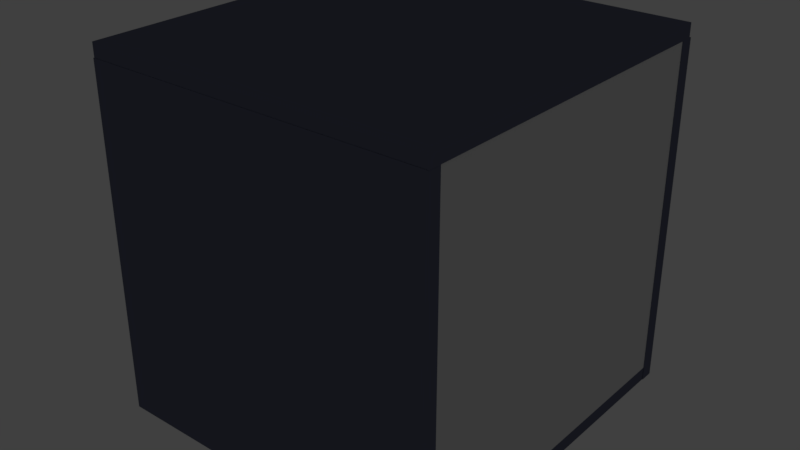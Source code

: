# Source: TransporterRoom.blend  (saved by Blender 2.79.0; exported with 4.5.12 LTS)
import bpy
from mathutils import Matrix  # noqa: F401  (used for matrix-valued properties, if any)

bpy.ops.wm.read_factory_settings(use_empty=True)
scene = bpy.context.scene
scene.name = 'Scene'

# ---- collections
col_collection_1 = bpy.data.collections.new('Collection 1'); scene.collection.children.link(col_collection_1)

# ---- materials (node trees are filled in below, after node groups)
mat_transporterpad = bpy.data.materials.new('TransporterPad')
mat_transporterpad.alpha_threshold = 0.0
mat_transporterpad.use_transparent_shadow = False
mat_transporterpad.roughness = 0.5
mat_floor = bpy.data.materials.new('Floor')
mat_floor.alpha_threshold = 0.0
mat_floor.use_transparent_shadow = False
mat_floor.diffuse_color = (0.1382, 0.1485, 0.2215, 1.0)
mat_floor.roughness = 0.5
mat_front = bpy.data.materials.new('Front')
mat_front.alpha_threshold = 0.0
mat_front.use_transparent_shadow = False
mat_front.roughness = 0.5

# ---- node groups
ng_auto_smooth = bpy.data.node_groups.new('Auto Smooth', 'GeometryNodeTree')
_s = ng_auto_smooth.interface.new_socket(name='Geometry', in_out='OUTPUT', socket_type='NodeSocketGeometry')
_s = ng_auto_smooth.interface.new_socket(name='Geometry', in_out='INPUT', socket_type='NodeSocketGeometry')
_s = ng_auto_smooth.interface.new_socket(name='Angle', in_out='INPUT', socket_type='NodeSocketFloat')
_s.subtype = 'ANGLE'
_s.min_value = 0.0
_s.max_value = 3.142
ng_auto_smooth.is_modifier = True
_N = ng_auto_smooth.nodes; _L = ng_auto_smooth.links
n0 = _N.new('NodeGroupOutput'); n0.name = 'Group Output'; n0.location = (480, -100)
n1 = _N.new('NodeGroupInput'); n1.name = 'Group Input'; n1.location = (-420, -300)
n2 = _N.new('NodeGroupInput'); n2.name = 'Group Input.001'; n2.location = (-60, -100)
n3 = _N.new('GeometryNodeSetShadeSmooth'); n3.name = 'Set Shade Smooth'; n3.location = (120, -100)
n3.domain = 'EDGE'
n4 = _N.new('GeometryNodeSetShadeSmooth'); n4.name = 'Set Shade Smooth.001'; n4.location = (300, -100)
n5 = _N.new('GeometryNodeInputMeshEdgeAngle'); n5.name = 'Edge Angle'; n5.location = (-420, -220)
n6 = _N.new('GeometryNodeInputEdgeSmooth'); n6.name = 'Is Edge Smooth'; n6.location = (-60, -160)
n7 = _N.new('GeometryNodeInputShadeSmooth'); n7.name = 'Is Face Smooth'; n7.location = (-240, -340)
n8 = _N.new('FunctionNodeBooleanMath'); n8.name = 'Boolean Math'; n8.location = (-60, -220)
n9 = _N.new('FunctionNodeCompare'); n9.name = 'Compare'; n9.location = (-240, -180)
n9.operation = 'LESS_EQUAL'
_L.new(n5.outputs[0], n9.inputs[0])
_L.new(n4.outputs[0], n0.inputs[0])
_L.new(n1.outputs[1], n9.inputs[1])
_L.new(n9.outputs[0], n8.inputs[0])
_L.new(n7.outputs[0], n8.inputs[1])
_L.new(n2.outputs[0], n3.inputs[0])
_L.new(n6.outputs[0], n3.inputs[1])
_L.new(n3.outputs[0], n4.inputs[0])
_L.new(n8.outputs[0], n3.inputs[2])
n0.is_active_output = True

# ---- material node trees

# ---- world
world_world = bpy.data.worlds.new('World'); scene.world = world_world
world_world.color = (0.05088, 0.05088, 0.05088)
world_world.use_sun_shadow = False
world_world.sun_shadow_jitter_overblur = 0.0
world_world.cycles.sampling_method = 'MANUAL'

# ---- lights
light_point = bpy.data.lights.new('Point', 'POINT')
light_point.transmission_factor = 0.0
light_point.energy = 100.0
light_point.shadow_buffer_clip_start = 0.5
light_point.shadow_soft_size = 0.1
light_point.shadow_maximum_resolution = 0.006
light_point.use_absolute_resolution = True

# ---- meshes
me_cylinder_001 = bpy.data.meshes.new('Cylinder.001')
me_cylinder_001.from_pydata([(0.0, 1.0, -1.0), (0.0, 1.0, 1.0), (0.1951, 0.9808, -1.0), (0.1951, 0.9808, 1.0), (0.3827, 0.9239, -1.0), (0.3827, 0.9239, 1.0), (0.5556, 0.8315, -1.0), (0.5556, 0.8315, 1.0), (0.7071, 0.7071, -1.0), (0.7071, 0.7071, 1.0), (0.8315, 0.5556, -1.0), (0.8315, 0.5556, 1.0), (0.9239, 0.3827, -1.0), (0.9239, 0.3827, 1.0), (0.9808, 0.1951, -1.0), (0.9808, 0.1951, 1.0), (1.0, 7.55e-08, -1.0), (1.0, 7.55e-08, 1.0), (0.9808, -0.1951, -1.0), (0.9808, -0.1951, 1.0), (0.9239, -0.3827, -1.0), (0.9239, -0.3827, 1.0), (0.8315, -0.5556, -1.0), (0.8315, -0.5556, 1.0), (0.7071, -0.7071, -1.0), (0.7071, -0.7071, 1.0), (0.5556, -0.8315, -1.0), (0.5556, -0.8315, 1.0), (0.3827, -0.9239, -1.0), (0.3827, -0.9239, 1.0), (0.1951, -0.9808, -1.0), (0.1951, -0.9808, 1.0), (-3.258e-07, -1.0, -1.0), (-3.258e-07, -1.0, 1.0), (-0.1951, -0.9808, -1.0), (-0.1951, -0.9808, 1.0), (-0.3827, -0.9239, -1.0), (-0.3827, -0.9239, 1.0), (-0.5556, -0.8315, -1.0), (-0.5556, -0.8315, 1.0), (-0.7071, -0.7071, -1.0), (-0.7071, -0.7071, 1.0), (-0.8315, -0.5556, -1.0), (-0.8315, -0.5556, 1.0), (-0.9239, -0.3827, -1.0), (-0.9239, -0.3827, 1.0), (-0.9808, -0.1951, -1.0), (-0.9808, -0.1951, 1.0), (-1.0, 9.656e-07, -1.0), (-1.0, 9.656e-07, 1.0), (-0.9808, 0.1951, -1.0), (-0.9808, 0.1951, 1.0), (-0.9239, 0.3827, -1.0), (-0.9239, 0.3827, 1.0), (-0.8315, 0.5556, -1.0), (-0.8315, 0.5556, 1.0), (-0.7071, 0.7071, -1.0), (-0.7071, 0.7071, 1.0), (-0.5556, 0.8315, -1.0), (-0.5556, 0.8315, 1.0), (-0.3827, 0.9239, -1.0), (-0.3827, 0.9239, 1.0), (-0.1951, 0.9808, -1.0), (-0.1951, 0.9808, 1.0)], [], [(0, 1, 3, 2), (2, 3, 5, 4), (4, 5, 7, 6), (6, 7, 9, 8), (8, 9, 11, 10), (10, 11, 13, 12), (12, 13, 15, 14), (14, 15, 17, 16), (16, 17, 19, 18), (18, 19, 21, 20), (20, 21, 23, 22), (22, 23, 25, 24), (24, 25, 27, 26), (26, 27, 29, 28), (28, 29, 31, 30), (30, 31, 33, 32), (32, 33, 35, 34), (34, 35, 37, 36), (36, 37, 39, 38), (38, 39, 41, 40), (40, 41, 43, 42), (42, 43, 45, 44), (44, 45, 47, 46), (46, 47, 49, 48), (48, 49, 51, 50), (50, 51, 53, 52), (52, 53, 55, 54), (54, 55, 57, 56), (56, 57, 59, 58), (58, 59, 61, 60), (3, 1, 63, 61, 59, 57, 55, 53, 51, 49, 47, 45, 43, 41, 39, 37, 35, 33, 31, 29, 27, 25, 23, 21, 19, 17, 15, 13, 11, 9, 7, 5), (60, 61, 63, 62), (62, 63, 1, 0), (0, 2, 4, 6, 8, 10, 12, 14, 16, 18, 20, 22, 24, 26, 28, 30, 32, 34, 36, 38, 40, 42, 44, 46, 48, 50, 52, 54, 56, 58, 60, 62)])
me_cylinder_001.use_remesh_preserve_volume = False
me_cylinder_001.use_remesh_preserve_attributes = False
me_cylinder_001.use_mirror_vertex_groups = False
me_cylinder_001.update()
me_cube_006 = bpy.data.meshes.new('Cube.006')
me_cube_006.from_pydata([(3.184, -4.533, -0.8608), (3.124, -4.529, 1.138), (3.462, -2.552, -0.8562), (3.402, -2.549, 1.143), (3.184, -4.533, -0.8608), (3.124, -4.529, 1.664), (0.6785, -3.681, -0.9392), (0.6156, -3.676, 1.585), (3.462, -2.552, -0.8562), (3.402, -2.549, 1.143), (1.713, -1.969, -0.9108), (1.65, -1.964, 1.088), (0.6785, -3.681, -0.9392), (0.6156, -3.676, 1.585), (-1.295, -1.415, -1.016), (-1.367, -1.398, 1.508), (1.713, -1.969, -0.9108), (1.65, -1.964, 1.088), (0.5618, -0.6741, -0.9554), (0.4894, -0.6567, 1.043), (-1.295, -1.415, -1.016), (-1.367, -1.398, 1.508), (-1.216, 1.808, -1.071), (-1.286, 1.867, 1.452), (0.5618, -0.6741, -0.9554), (0.4894, -0.6567, 1.043), (0.5971, 0.969, -0.9836), (0.5277, 1.028, 1.014), (-1.216, 1.808, -1.071), (-1.286, 1.867, 1.452), (0.9688, 3.946, -1.1), (0.9394, 4.044, 1.422), (0.5971, 0.969, -0.9836), (0.5277, 1.028, 1.014), (1.819, 2.138, -0.9996), (1.789, 2.236, 0.9978), (0.9688, 3.946, -1.1), (0.9394, 4.044, 1.422), (3.612, 4.502, -1.119), (3.625, 4.608, 1.403), (1.819, 2.138, -0.9996), (1.789, 2.236, 0.9978), (3.619, 2.504, -1.012), (3.632, 2.611, 0.985), (3.612, 4.502, -1.119), (3.625, 4.608, 0.8782), (3.619, 2.504, -1.012), (3.632, 2.611, 0.985)], [], [(0, 1, 3, 2), (4, 5, 7, 6), (6, 7, 11, 10), (10, 11, 9, 8), (8, 9, 5, 4), (6, 10, 8, 4), (11, 7, 5, 9), (12, 13, 15, 14), (14, 15, 19, 18), (18, 19, 17, 16), (16, 17, 13, 12), (14, 18, 16, 12), (19, 15, 13, 17), (20, 21, 23, 22), (22, 23, 27, 26), (26, 27, 25, 24), (24, 25, 21, 20), (22, 26, 24, 20), (27, 23, 21, 25), (28, 29, 31, 30), (30, 31, 35, 34), (34, 35, 33, 32), (32, 33, 29, 28), (30, 34, 32, 28), (35, 31, 29, 33), (36, 37, 39, 38), (38, 39, 43, 42), (42, 43, 41, 40), (40, 41, 37, 36), (38, 42, 40, 36), (43, 39, 37, 41), (46, 47, 45, 44)])
me_cube_006.polygons.foreach_set('use_smooth', [True] * 32)
_k = set([(4, 5), (4, 6), (4, 8), (5, 7), (5, 9), (6, 7), (6, 10), (7, 11), (8, 9), (8, 10), (9, 11), (10, 11), (12, 13), (12, 14), (12, 16), (13, 15), (13, 17), (14, 15), (14, 18), (15, 19), (16, 17), (16, 18), (17, 19), (18, 19), (20, 21), (20, 22), (20, 24), (21, 23), (21, 25), (22, 23), (22, 26), (23, 27), (24, 25), (24, 26), (25, 27), (26, 27), (28, 29), (28, 30), (28, 32), (29, 31), (29, 33), (30, 31), (30, 34), (31, 35), (32, 33), (32, 34), (33, 35), (34, 35), (36, 37), (36, 38), (36, 40), (37, 39), (37, 41), (38, 39), (38, 42), (39, 43), (40, 41), (40, 42), (41, 43), (42, 43)])
me_cube_006.attributes.new('sharp_edge', 'BOOLEAN', 'EDGE').data.foreach_set('value', [ (min(e.vertices), max(e.vertices)) in _k for e in me_cube_006.edges])
_uv = me_cube_006.uv_layers.new(name='UVMap')
_uv.uv.foreach_set('vector', [0.3344, 0.8388, 0.3344, 0.9823, 0.1869, 0.9825, 0.1869, 0.839, 0.7241, 0.0, 0.7241, 0.1811, 0.5606, 0.1822, 0.5608, 0.001075, 0.9442, 0.4416, 0.9442, 0.6227, 0.8136, 0.5861, 0.8137, 0.4427, 0.3723, 0.9939, 0.3721, 0.8504, 0.4861, 0.8514, 0.4861, 0.9948, 0.3722, 0.8502, 0.3721, 0.7068, 0.5196, 0.6693, 0.5196, 0.8504, 0.8695, 0.1899, 0.7249, 0.1592, 0.7241, 0.02684, 0.8695, 0.0, 0.1877, 0.6845, 0.3343, 0.651, 0.3343, 0.8388, 0.1869, 0.8155, 0.6538, 0.6227, 0.6529, 0.4416, 0.8136, 0.444, 0.8136, 0.6252, 0.9449, 0.6252, 0.9449, 0.8063, 0.7988, 0.7697, 0.7978, 0.6262, 0.3738, 0.435, 0.2258, 0.4354, 0.2242, 0.3459, 0.3723, 0.3464, 0.3723, 0.3464, 0.2242, 0.3459, 0.1869, 0.2194, 0.3738, 0.22, 0.5131, 0.6693, 0.3734, 0.6218, 0.3721, 0.4974, 0.5131, 0.4537, 0.1881, 0.4835, 0.331, 0.4354, 0.331, 0.651, 0.1869, 0.6083, 0.1869, 0.2322, 0.0, 0.2342, 2.559e-07, 0.0, 0.1869, 0.0009415, 0.7664, 0.8189, 0.7664, 1.0, 0.6537, 0.9642, 0.6529, 0.8207, 0.6454, 0.842, 0.647, 0.9854, 0.5223, 0.9854, 0.5238, 0.842, 0.8001, 0.3993, 0.8011, 0.2558, 0.947, 0.2194, 0.947, 0.4005, 0.1362, 0.6621, 0.0003486, 0.605, 0.0, 0.4871, 0.1362, 0.4308, 0.3741, 0.2757, 0.5131, 0.2194, 0.5131, 0.4537, 0.3738, 0.3966, 0.5606, 0.1915, 0.3738, 0.1948, 0.3738, 0.0, 0.5606, 0.0002022, 0.6529, 0.6609, 0.6529, 0.842, 0.5238, 0.8057, 0.5223, 0.6622, 0.3738, 0.2169, 0.2258, 0.2194, 0.2242, 0.1098, 0.3723, 0.1108, 0.3723, 0.1108, 0.2242, 0.1098, 0.1869, 0.0, 0.3738, 0.0002395, 0.6529, 0.6609, 0.5131, 0.6137, 0.5145, 0.4924, 0.6529, 0.4416, 0.5131, 0.264, 0.6549, 0.2194, 0.6549, 0.4416, 0.5145, 0.3887, 0.1869, 0.4291, 5.647e-07, 0.4308, 0.0, 0.2342, 0.1869, 0.2356, 0.1478, 0.6621, 0.1478, 0.8432, 0.001654, 0.807, 0.0, 0.6635, 0.1373, 0.8432, 0.139, 0.9866, 0.0, 0.9866, 0.001526, 0.8432, 0.8695, 0.1797, 0.871, 0.03622, 1.0, 0.0, 1.0, 0.1811, 0.7978, 0.8189, 0.6529, 0.7899, 0.6538, 0.6582, 0.7978, 0.6252, 0.6549, 0.2442, 0.8001, 0.2194, 0.8001, 0.4146, 0.6558, 0.3779, 0.9456, 0.8063, 0.9456, 0.9497, 0.7978, 0.9499, 0.7978, 0.8064])
me_cube_006.use_remesh_preserve_volume = False
me_cube_006.use_remesh_preserve_attributes = False
me_cube_006.use_mirror_vertex_groups = False
me_cube_006.update()
me_cube_006.normals_split_custom_set([tuple(v) for v in zip(*[iter([-0.9898, 0.1389, -0.03015, -0.9898, 0.1389, -0.03015, -0.9898, 0.1389, -0.03015, -0.9898, 0.1389, -0.03015, -0.3218, -0.9468, -0.006235, -0.3218, -0.9468, -0.006235, -0.3218, -0.9468, -0.006235, -0.3218, -0.9468, -0.006235, -0.8572, 0.5144, -0.02493, -0.8572, 0.5144, -0.02493, -0.8572, 0.5144, -0.02493, -0.8572, 0.5144, -0.02493, 0.316, 0.9487, 0.007691, 0.316, 0.9487, 0.007691, 0.316, 0.9487, 0.007691, 0.316, 0.9487, 0.007691, 0.9904, -0.1355, 0.02666, 0.9904, -0.1355, 0.02666, 0.9904, -0.1355, 0.02666, 0.9904, -0.1355, 0.02666, 0.03059, -0.001933, -0.9995, 0.03059, -0.001933, -0.9995, 0.03059, -0.001933, -0.9995, 0.03059, -0.001933, -0.9995, 0.05332, 0.2477, 0.9674, 0.05332, 0.2477, 0.9674, 0.05332, 0.2477, 0.9674, 0.05332, 0.2477, 0.9674, -0.7538, -0.6569, -0.0173, -0.7538, -0.6569, -0.0173, -0.7538, -0.6569, -0.0173, -0.7538, -0.6569, -0.0173, -0.3724, 0.9279, -0.01903, -0.3724, 0.9279, -0.01903, -0.3724, 0.9279, -0.01903, -0.3724, 0.9279, -0.01903, 0.7472, 0.6642, 0.02158, 0.7472, 0.6642, 0.02158, 0.7472, 0.6642, 0.02158, 0.7472, 0.6642, 0.02158, 0.8572, -0.5144, 0.02493, 0.8572, -0.5144, 0.02493, 0.8572, -0.5144, 0.02493, 0.8572, -0.5144, 0.02493, 0.03426, -0.004058, -0.9994, 0.03426, -0.004058, -0.9994, 0.03426, -0.004058, -0.9994, 0.03426, -0.004058, -0.9994, 0.1687, 0.1809, 0.9689, 0.1687, 0.1809, 0.9689, 0.1687, 0.1809, 0.9689, 0.1687, 0.1809, 0.9689, -0.9993, 0.02415, -0.02842, -0.9993, 0.02415, -0.02842, -0.9993, 0.02415, -0.02842, -0.9993, 0.02415, -0.02842, 0.4189, 0.908, -0.01083, 0.4189, 0.908, -0.01083, 0.4189, 0.908, -0.01083, 0.4189, 0.908, -0.01083, 0.9991, -0.02148, 0.03583, 0.9991, -0.02148, 0.03583, 0.9991, -0.02148, 0.03583, 0.9991, -0.02148, 0.03583, 0.3724, -0.9279, 0.01903, 0.3724, -0.9279, 0.01903, 0.3724, -0.9279, 0.01903, 0.3724, -0.9279, 0.01903, 0.03993, -0.01804, -0.999, 0.03993, -0.01804, -0.999, 0.03993, -0.01804, -0.999, 0.03993, -0.01804, -0.999, 0.239, 0.01083, 0.971, 0.239, 0.01083, 0.971, 0.239, 0.01083, 0.971, 0.239, 0.01083, 0.971, -0.6991, 0.7141, -0.03585, -0.6991, 0.7141, -0.03585, -0.6991, 0.7141, -0.03585, -0.6991, 0.7141, -0.03585, 0.9048, 0.4258, -0.006597, 0.9048, 0.4258, -0.006597, 0.9048, 0.4258, -0.006597, 0.9048, 0.4258, -0.006597, 0.6912, -0.7213, 0.04536, 0.6912, -0.7213, 0.04536, 0.6912, -0.7213, 0.04536, 0.6912, -0.7213, 0.04536, -0.4189, -0.908, 0.01083, -0.4189, -0.908, 0.01083, -0.4189, -0.908, 0.01083, -0.4189, -0.908, 0.01083, 0.02824, -0.04275, -0.9987, 0.02824, -0.04275, -0.9987, 0.02824, -0.04275, -0.9987, 0.02824, -0.04275, -0.9987, 0.1624, -0.154, 0.9746, 0.1624, -0.154, 0.9746, 0.1624, -0.154, 0.9746, 0.1624, -0.154, 0.9746, -0.2058, 0.9778, -0.04031, -0.2058, 0.9778, -0.04031, -0.2058, 0.9778, -0.04031, -0.2058, 0.9778, -0.04031, 1.0, 0.003831, -0.005771, 1.0, 0.003831, -0.005771, 1.0, 0.003831, -0.005771, 1.0, 0.003831, -0.005771, 0.1995, -0.9786, 0.05093, 0.1995, -0.9786, 0.05093, 0.1995, -0.9786, 0.05093, 0.1995, -0.9786, 0.05093, -0.9048, -0.4258, 0.006597, -0.9048, -0.4258, 0.006597, -0.9048, -0.4258, 0.006597, -0.9048, -0.4258, 0.006597, 0.004151, -0.05357, -0.9986, 0.004151, -0.05357, -0.9986, 0.004151, -0.05357, -0.9986, 0.004151, -0.05357, -0.9986, 0.04946, -0.2054, 0.9774, 0.04946, -0.2054, 0.9774, 0.04946, -0.2054, 0.9774, 0.04946, -0.2054, 0.9774, -1.0, -0.003034, 0.006487, -1.0, -0.003034, 0.006487, -1.0, -0.003034, 0.006487, -1.0, -0.003034, 0.006487])] * 3)])
me_nurbscurve = bpy.data.meshes.new('NurbsCurve')
me_nurbscurve.from_pydata([(-2.964, -3.726, 0.1728), (-2.949, -3.251, 0.1584), (-2.907, -2.804, 0.1448), (-2.839, -2.384, 0.132), (-2.748, -1.993, 0.12), (-2.634, -1.629, 0.1087), (-2.499, -1.292, 0.09812), (-2.346, -0.9826, 0.0882), (-2.175, -0.7006, 0.07893), (-1.989, -0.4458, 0.07027), (-1.788, -0.2181, 0.0622), (-1.576, -0.01738, 0.05469), (-1.352, 0.1564, 0.04771), (-1.12, 0.3033, 0.04124), (-0.8801, 0.4235, 0.03523), (-0.6347, 0.5171, 0.02967), (-0.3854, 0.5841, 0.02452), (-0.1337, 0.6246, 0.01976), (0.1188, 0.6388, 0.01535), (0.3702, 0.6267, 0.01128), (0.619, 0.5884, 0.007505), (0.8635, 0.524, 0.004002), (1.102, 0.4337, 0.0007404), (1.333, 0.3174, -0.002307), (1.555, 0.1753, -0.005169), (1.765, 0.00754, -0.007875), (1.963, -0.1859, -0.01045), (2.147, -0.4048, -0.01293), (2.315, -0.6492, -0.01534), (2.465, -0.919, -0.01771), (2.596, -1.214, -0.02007), (2.706, -1.534, -0.02244), (2.794, -1.879, -0.02486), (2.857, -2.25, -0.02735), (2.895, -2.645, -0.02994), (2.905, -3.065, -0.03267)], [], [])
me_nurbscurve.use_remesh_preserve_volume = False
me_nurbscurve.use_remesh_preserve_attributes = False
me_nurbscurve.use_mirror_vertex_groups = False
me_nurbscurve.update()
me_cylinder = bpy.data.meshes.new('Cylinder')
me_cylinder.from_pydata([(0.0, 1.0, -1.0), (0.0, 1.0, 1.0), (0.1951, 0.9808, -1.0), (0.1951, 0.9808, 1.0), (0.3827, 0.9239, -1.0), (0.3827, 0.9239, 1.0), (0.5556, 0.8315, -1.0), (0.5556, 0.8315, 1.0), (0.7071, 0.7071, -1.0), (0.7071, 0.7071, 1.0), (0.8315, 0.5556, -1.0), (0.8315, 0.5556, 1.0), (0.9239, 0.3827, -1.0), (0.9239, 0.3827, 1.0), (0.9808, 0.1951, -1.0), (0.9808, 0.1951, 1.0), (1.0, 7.55e-08, -1.0), (1.0, 7.55e-08, 1.0), (0.9808, -0.1951, -1.0), (0.9808, -0.1951, 1.0), (0.9239, -0.3827, -1.0), (0.9239, -0.3827, 1.0), (0.8315, -0.5556, -1.0), (0.8315, -0.5556, 1.0), (0.7071, -0.7071, -1.0), (0.7071, -0.7071, 1.0), (0.5556, -0.8315, -1.0), (0.5556, -0.8315, 1.0), (0.3827, -0.9239, -1.0), (0.3827, -0.9239, 1.0), (0.1951, -0.9808, -1.0), (0.1951, -0.9808, 1.0), (-3.258e-07, -1.0, -1.0), (-3.258e-07, -1.0, 1.0), (-0.1951, -0.9808, -1.0), (-0.1951, -0.9808, 1.0), (-0.3827, -0.9239, -1.0), (-0.3827, -0.9239, 1.0), (-0.5556, -0.8315, -1.0), (-0.5556, -0.8315, 1.0), (-0.7071, -0.7071, -1.0), (-0.7071, -0.7071, 1.0), (-0.8315, -0.5556, -1.0), (-0.8315, -0.5556, 1.0), (-0.9239, -0.3827, -1.0), (-0.9239, -0.3827, 1.0), (-0.9808, -0.1951, -1.0), (-0.9808, -0.1951, 1.0), (-1.0, 9.656e-07, -1.0), (-1.0, 9.656e-07, 1.0), (-0.9808, 0.1951, -1.0), (-0.9808, 0.1951, 1.0), (-0.9239, 0.3827, -1.0), (-0.9239, 0.3827, 1.0), (-0.8315, 0.5556, -1.0), (-0.8315, 0.5556, 1.0), (-0.7071, 0.7071, -1.0), (-0.7071, 0.7071, 1.0), (-0.5556, 0.8315, -1.0), (-0.5556, 0.8315, 1.0), (-0.3827, 0.9239, -1.0), (-0.3827, 0.9239, 1.0), (-0.1951, 0.9808, -1.0), (-0.1951, 0.9808, 1.0)], [], [(0, 1, 3, 2), (2, 3, 5, 4), (4, 5, 7, 6), (6, 7, 9, 8), (8, 9, 11, 10), (10, 11, 13, 12), (12, 13, 15, 14), (14, 15, 17, 16), (16, 17, 19, 18), (18, 19, 21, 20), (20, 21, 23, 22), (22, 23, 25, 24), (24, 25, 27, 26), (26, 27, 29, 28), (28, 29, 31, 30), (30, 31, 33, 32), (32, 33, 35, 34), (34, 35, 37, 36), (36, 37, 39, 38), (38, 39, 41, 40), (40, 41, 43, 42), (42, 43, 45, 44), (44, 45, 47, 46), (46, 47, 49, 48), (48, 49, 51, 50), (50, 51, 53, 52), (52, 53, 55, 54), (54, 55, 57, 56), (56, 57, 59, 58), (58, 59, 61, 60), (3, 1, 63, 61, 59, 57, 55, 53, 51, 49, 47, 45, 43, 41, 39, 37, 35, 33, 31, 29, 27, 25, 23, 21, 19, 17, 15, 13, 11, 9, 7, 5), (60, 61, 63, 62), (62, 63, 1, 0), (0, 2, 4, 6, 8, 10, 12, 14, 16, 18, 20, 22, 24, 26, 28, 30, 32, 34, 36, 38, 40, 42, 44, 46, 48, 50, 52, 54, 56, 58, 60, 62)])
_uv = me_cylinder.uv_layers.new(name='UVMap')
_uv.uv.foreach_set('vector', [0.5955, 0.0, 0.5955, 0.3344, 0.5547, 0.3344, 0.5547, 0.0, 0.5547, 0.0, 0.5547, 0.3344, 0.5147, 0.3344, 0.5147, 2.99e-08, 0.5147, 2.99e-08, 0.5147, 0.3344, 0.477, 0.3344, 0.477, 1.993e-08, 0.477, 1.993e-08, 0.477, 0.3344, 0.4431, 0.3344, 0.4431, 1.993e-08, 0.4431, 1.993e-08, 0.4431, 0.3344, 0.4142, 0.3344, 0.4142, 1.993e-08, 0.264, 0.6656, 0.264, 1.0, 0.2301, 1.0, 0.2301, 0.6656, 0.2301, 0.6656, 0.2301, 1.0, 0.1924, 1.0, 0.1924, 0.6656, 0.1924, 0.6656, 0.1924, 1.0, 0.1524, 1.0, 0.1524, 0.6656, 0.1524, 0.6656, 0.1524, 1.0, 0.1116, 1.0, 0.1116, 0.6656, 0.1116, 0.6656, 0.1116, 1.0, 0.07161, 1.0, 0.07161, 0.6656, 0.07161, 0.6656, 0.07161, 1.0, 0.03392, 1.0, 0.03392, 0.6656, 0.03392, 0.6656, 0.03392, 1.0, 0.0, 1.0, 1.24e-08, 0.6656, 0.4142, 0.6688, 0.4142, 0.3344, 0.4481, 0.3344, 0.4481, 0.6688, 0.4481, 0.6688, 0.4481, 0.3344, 0.4858, 0.3344, 0.4858, 0.6688, 0.4858, 0.6688, 0.4858, 0.3344, 0.5258, 0.3344, 0.5258, 0.6688, 0.5258, 0.6688, 0.5258, 0.3344, 0.5666, 0.3344, 0.5666, 0.6688, 0.5666, 0.6688, 0.5666, 0.3344, 0.6066, 0.3344, 0.6066, 0.6688, 0.6066, 0.6688, 0.6066, 0.3344, 0.6443, 0.3344, 0.6443, 0.6688, 0.6443, 0.6688, 0.6443, 0.3344, 0.6783, 0.3344, 0.6783, 0.6688, 0.6783, 0.6688, 0.6783, 0.3344, 0.7071, 0.3344, 0.7071, 0.6688, 0.7071, 0.6688, 0.7071, 0.3344, 0.741, 0.3344, 0.741, 0.6688, 0.741, 0.6688, 0.741, 0.3344, 0.7787, 0.3344, 0.7787, 0.6688, 0.7787, 0.6688, 0.7787, 0.3344, 0.8187, 0.3344, 0.8187, 0.6688, 0.8187, 0.6688, 0.8187, 0.3344, 0.8595, 0.3344, 0.8595, 0.6688, 0.8595, 0.6688, 0.8595, 0.3344, 0.8995, 0.3344, 0.8995, 0.6688, 0.8995, 0.6688, 0.8995, 0.3344, 0.9372, 0.3344, 0.9372, 0.6688, 0.9372, 0.6688, 0.9372, 0.3344, 0.9712, 0.3344, 0.9712, 0.6688, 0.9712, 0.6688, 0.9712, 0.3344, 1.0, 0.3344, 1.0, 0.6688, 0.736, 1.993e-08, 0.736, 0.3344, 0.7071, 0.3344, 0.7071, 1.993e-08, 0.7071, 1.993e-08, 0.7071, 0.3344, 0.6732, 0.3344, 0.6732, 1.993e-08, 0.1867, 0.6656, 0.1467, 0.6592, 0.109, 0.6467, 0.07508, 0.6284, 0.04624, 0.6053, 0.02357, 0.578, 0.007959, 0.5477, 3.721e-08, 0.5156, 0.0, 0.4828, 0.007959, 0.4507, 0.02357, 0.4204, 0.04624, 0.3931, 0.07508, 0.3699, 0.109, 0.3517, 0.1467, 0.3392, 0.1867, 0.3328, 0.2275, 0.3328, 0.2675, 0.3392, 0.3052, 0.3517, 0.3391, 0.3699, 0.368, 0.3931, 0.3906, 0.4204, 0.4063, 0.4507, 0.4142, 0.4828, 0.4142, 0.5156, 0.4063, 0.5477, 0.3906, 0.578, 0.368, 0.6053, 0.3391, 0.6284, 0.3052, 0.6467, 0.2675, 0.6592, 0.2275, 0.6656, 0.6732, 1.993e-08, 0.6732, 0.3344, 0.6355, 0.3344, 0.6355, 1.993e-08, 0.6355, 1.993e-08, 0.6355, 0.3344, 0.5955, 0.3344, 0.5955, 0.0, 2.481e-08, 0.1828, 0.0, 0.15, 0.007959, 0.1179, 0.02357, 0.08758, 0.04624, 0.06033, 0.07508, 0.03715, 0.109, 0.01894, 0.1467, 0.006395, 0.1867, 9.966e-09, 0.2275, 0.0, 0.2675, 0.006395, 0.3052, 0.01894, 0.3391, 0.03715, 0.368, 0.06033, 0.3906, 0.08758, 0.4063, 0.1179, 0.4142, 0.15, 0.4142, 0.1828, 0.4063, 0.2149, 0.3906, 0.2452, 0.368, 0.2725, 0.3391, 0.2956, 0.3052, 0.3139, 0.2675, 0.3264, 0.2275, 0.3328, 0.1867, 0.3328, 0.1467, 0.3264, 0.109, 0.3139, 0.07508, 0.2956, 0.04624, 0.2725, 0.02357, 0.2452, 0.007959, 0.2149])
me_cylinder.materials.append(mat_transporterpad)
me_cylinder.use_remesh_preserve_volume = False
me_cylinder.use_remesh_preserve_attributes = False
me_cylinder.use_mirror_vertex_groups = False
me_cylinder.update()
me_cube_005 = bpy.data.meshes.new('Cube.005')
me_cube_005.from_pydata([(-1.0, -1.0, -1.0), (-1.0, -1.0, 1.0), (-1.0, 1.0, -1.0), (-1.0, 1.0, 1.0), (1.0, -1.0, -1.0), (1.0, -1.0, 1.0), (1.0, 1.0, -1.0), (1.0, 1.0, 1.0)], [], [(0, 1, 3, 2), (2, 3, 7, 6), (6, 7, 5, 4), (4, 5, 1, 0), (2, 6, 4, 0), (7, 3, 1, 5)])
_uv = me_cube_005.uv_layers.new(name='UVMap')
_uv.uv.foreach_set('vector', [0.6667, 0.3333, 0.3333, 0.3333, 0.3333, 3.974e-08, 0.6667, 0.0, 0.3333, 0.6667, 3.974e-08, 0.6667, 0.0, 0.3333, 0.3333, 0.3333, 0.3333, 0.3333, 1.291e-07, 0.3333, 0.0, 8.941e-08, 0.3333, 0.0, 0.3333, 0.6667, 0.3333, 0.3333, 0.6667, 0.3333, 0.6667, 0.6667, 1.0, 0.3333, 0.6667, 0.3333, 0.6667, 2.98e-08, 1.0, 0.0, 0.3333, 0.6667, 0.3333, 1.0, 4.967e-08, 1.0, 0.0, 0.6667])
me_cube_005.materials.append(mat_floor)
me_cube_005.use_remesh_preserve_volume = False
me_cube_005.use_remesh_preserve_attributes = False
me_cube_005.use_mirror_vertex_groups = False
me_cube_005.update()
me_cube_004 = bpy.data.meshes.new('Cube.004')
me_cube_004.from_pydata([(-1.0, -1.0, -1.0), (-1.0, -1.0, 1.0), (-1.0, 1.0, -1.0), (-1.0, 1.0, 1.0), (1.0, -1.0, -1.0), (1.0, -1.0, 1.0), (1.0, 1.0, -1.0), (1.0, 1.0, 1.0)], [], [(0, 1, 3, 2), (2, 3, 7, 6), (6, 7, 5, 4), (4, 5, 1, 0), (2, 6, 4, 0), (7, 3, 1, 5)])
_uv = me_cube_004.uv_layers.new(name='UVMap')
_uv.uv.foreach_set('vector', [0.6667, 0.3333, 0.3333, 0.3333, 0.3333, 3.974e-08, 0.6667, 0.0, 0.3333, 0.6667, 3.974e-08, 0.6667, 0.0, 0.3333, 0.3333, 0.3333, 0.3333, 0.3333, 1.291e-07, 0.3333, 0.0, 8.941e-08, 0.3333, 0.0, 0.3333, 0.6667, 0.3333, 0.3333, 0.6667, 0.3333, 0.6667, 0.6667, 1.0, 0.3333, 0.6667, 0.3333, 0.6667, 2.98e-08, 1.0, 0.0, 0.3333, 0.6667, 0.3333, 1.0, 4.967e-08, 1.0, 0.0, 0.6667])
_ca = me_cube_004.color_attributes.new('Col', 'BYTE_COLOR', 'CORNER')
_ca.data.foreach_set('color', [1.0, 1.0, 1.0, 1.0, 1.0, 1.0, 1.0, 1.0, 1.0, 1.0, 1.0, 1.0, 1.0, 1.0, 1.0, 1.0, 1.0, 1.0, 1.0, 1.0, 1.0, 1.0, 1.0, 1.0, 1.0, 1.0, 1.0, 1.0, 1.0, 1.0, 1.0, 1.0, 1.0, 1.0, 1.0, 1.0, 1.0, 1.0, 1.0, 1.0, 1.0, 1.0, 1.0, 1.0, 1.0, 1.0, 1.0, 1.0, 1.0, 1.0, 1.0, 1.0, 1.0, 1.0, 1.0, 1.0, 1.0, 1.0, 1.0, 1.0, 1.0, 1.0, 1.0, 1.0, 1.0, 1.0, 1.0, 1.0, 1.0, 1.0, 1.0, 1.0, 1.0, 1.0, 1.0, 1.0, 1.0, 1.0, 1.0, 1.0, 1.0, 1.0, 1.0, 1.0, 1.0, 1.0, 1.0, 1.0, 1.0, 1.0, 1.0, 1.0, 1.0, 1.0, 1.0, 1.0])
me_cube_004.materials.append(mat_floor)
me_cube_004.use_remesh_preserve_volume = False
me_cube_004.use_remesh_preserve_attributes = False
me_cube_004.use_mirror_vertex_groups = False
me_cube_004.update()
me_cube_003 = bpy.data.meshes.new('Cube.003')
me_cube_003.from_pydata([(-1.0, -1.0, -1.0), (-1.0, -1.0, 1.0), (-1.0, 1.0, -1.0), (-1.0, 1.0, 1.0), (1.0, -1.0, -1.0), (1.0, -1.0, 1.0), (1.0, 1.0, -1.0), (1.0, 1.0, 1.0)], [], [(0, 1, 3, 2), (2, 3, 7, 6), (6, 7, 5, 4), (4, 5, 1, 0), (2, 6, 4, 0), (7, 3, 1, 5)])
_uv = me_cube_003.uv_layers.new(name='UVMap')
_uv.uv.foreach_set('vector', [0.6667, 0.3333, 0.3333, 0.3333, 0.3333, 3.974e-08, 0.6667, 0.0, 0.3333, 0.6667, 3.974e-08, 0.6667, 0.0, 0.3333, 0.3333, 0.3333, 0.3333, 0.3333, 1.291e-07, 0.3333, 0.0, 8.941e-08, 0.3333, 0.0, 0.3333, 0.6667, 0.3333, 0.3333, 0.6667, 0.3333, 0.6667, 0.6667, 1.0, 0.3333, 0.6667, 0.3333, 0.6667, 2.98e-08, 1.0, 0.0, 0.3333, 0.6667, 0.3333, 1.0, 4.967e-08, 1.0, 0.0, 0.6667])
_ca = me_cube_003.color_attributes.new('Col', 'BYTE_COLOR', 'CORNER')
_ca.data.foreach_set('color', [1.0, 1.0, 1.0, 1.0, 1.0, 1.0, 1.0, 1.0, 1.0, 1.0, 1.0, 1.0, 1.0, 1.0, 1.0, 1.0, 1.0, 1.0, 1.0, 1.0, 1.0, 1.0, 1.0, 1.0, 1.0, 1.0, 1.0, 1.0, 1.0, 1.0, 1.0, 1.0, 1.0, 1.0, 1.0, 1.0, 1.0, 1.0, 1.0, 1.0, 1.0, 1.0, 1.0, 1.0, 1.0, 1.0, 1.0, 1.0, 1.0, 1.0, 1.0, 1.0, 1.0, 1.0, 1.0, 1.0, 1.0, 1.0, 1.0, 1.0, 1.0, 1.0, 1.0, 1.0, 1.0, 1.0, 1.0, 1.0, 1.0, 1.0, 1.0, 1.0, 1.0, 1.0, 1.0, 1.0, 1.0, 1.0, 1.0, 1.0, 1.0, 1.0, 1.0, 1.0, 1.0, 1.0, 1.0, 1.0, 1.0, 1.0, 1.0, 1.0, 1.0, 1.0, 1.0, 1.0])
me_cube_003.materials.append(mat_floor)
me_cube_003.use_remesh_preserve_volume = False
me_cube_003.use_remesh_preserve_attributes = False
me_cube_003.use_mirror_vertex_groups = False
me_cube_003.update()
me_cube_002 = bpy.data.meshes.new('Cube.002')
me_cube_002.from_pydata([(-1.0, -1.0, -1.0), (-1.0, -1.0, 1.0), (-1.0, 1.0, -1.0), (-1.0, 1.0, 1.0), (1.0, -1.0, -1.0), (1.0, -1.0, 1.0), (1.0, 1.0, -1.0), (1.0, 1.0, 1.0)], [], [(0, 1, 3, 2), (2, 3, 7, 6), (6, 7, 5, 4), (4, 5, 1, 0), (2, 6, 4, 0), (7, 3, 1, 5)])
_uv = me_cube_002.uv_layers.new(name='UVMap')
_uv.uv.foreach_set('vector', [0.6667, 0.3333, 0.3333, 0.3333, 0.3333, 3.974e-08, 0.6667, 0.0, 0.3333, 0.6667, 3.974e-08, 0.6667, 0.0, 0.3333, 0.3333, 0.3333, 0.3333, 0.3333, 1.291e-07, 0.3333, 0.0, 8.941e-08, 0.3333, 0.0, 0.3333, 0.6667, 0.3333, 0.3333, 0.6667, 0.3333, 0.6667, 0.6667, 1.0, 0.3333, 0.6667, 0.3333, 0.6667, 2.98e-08, 1.0, 0.0, 0.3333, 0.6667, 0.3333, 1.0, 4.967e-08, 1.0, 0.0, 0.6667])
_ca = me_cube_002.color_attributes.new('Col', 'BYTE_COLOR', 'CORNER')
_ca.data.foreach_set('color', [1.0, 1.0, 1.0, 1.0, 1.0, 1.0, 1.0, 1.0, 1.0, 1.0, 1.0, 1.0, 1.0, 1.0, 1.0, 1.0, 1.0, 1.0, 1.0, 1.0, 1.0, 1.0, 1.0, 1.0, 1.0, 1.0, 1.0, 1.0, 1.0, 1.0, 1.0, 1.0, 1.0, 1.0, 1.0, 1.0, 1.0, 1.0, 1.0, 1.0, 1.0, 1.0, 1.0, 1.0, 1.0, 1.0, 1.0, 1.0, 1.0, 1.0, 1.0, 1.0, 1.0, 1.0, 1.0, 1.0, 1.0, 1.0, 1.0, 1.0, 1.0, 1.0, 1.0, 1.0, 1.0, 1.0, 1.0, 1.0, 1.0, 1.0, 1.0, 1.0, 1.0, 1.0, 1.0, 1.0, 1.0, 1.0, 1.0, 1.0, 1.0, 1.0, 1.0, 1.0, 1.0, 1.0, 1.0, 1.0, 1.0, 1.0, 1.0, 1.0, 1.0, 1.0, 1.0, 1.0])
me_cube_002.materials.append(mat_floor)
me_cube_002.use_remesh_preserve_volume = False
me_cube_002.use_remesh_preserve_attributes = False
me_cube_002.use_mirror_vertex_groups = False
me_cube_002.update()
me_cube_001 = bpy.data.meshes.new('Cube.001')
me_cube_001.from_pydata([(-1.0, -1.0, -1.0), (-1.0, -1.0, 1.0), (-1.0, 1.0, -1.0), (-1.0, 1.0, 1.0), (1.0, -1.0, -1.0), (1.0, -1.0, 1.0), (1.0, 1.0, -1.0), (1.0, 1.0, 1.0)], [], [(0, 1, 3, 2), (2, 3, 7, 6), (6, 7, 5, 4), (4, 5, 1, 0), (2, 6, 4, 0), (7, 3, 1, 5)])
_uv = me_cube_001.uv_layers.new(name='UVMap')
_uv.uv.foreach_set('vector', [0.6667, 0.3333, 0.3333, 0.3333, 0.3333, 3.974e-08, 0.6667, 0.0, 0.3333, 0.6667, 3.974e-08, 0.6667, 0.0, 0.3333, 0.3333, 0.3333, 0.3333, 0.3333, 1.291e-07, 0.3333, 0.0, 8.941e-08, 0.3333, 0.0, 0.3333, 0.6667, 0.3333, 0.3333, 0.6667, 0.3333, 0.6667, 0.6667, 1.0, 0.3333, 0.6667, 0.3333, 0.6667, 2.98e-08, 1.0, 0.0, 0.3333, 0.6667, 0.3333, 1.0, 4.967e-08, 1.0, 0.0, 0.6667])
_ca = me_cube_001.color_attributes.new('Col', 'BYTE_COLOR', 'CORNER')
_ca.data.foreach_set('color', [1.0, 1.0, 1.0, 1.0, 1.0, 1.0, 1.0, 1.0, 1.0, 1.0, 1.0, 1.0, 1.0, 1.0, 1.0, 1.0, 1.0, 1.0, 1.0, 1.0, 1.0, 1.0, 1.0, 1.0, 1.0, 1.0, 1.0, 1.0, 1.0, 1.0, 1.0, 1.0, 1.0, 1.0, 1.0, 1.0, 1.0, 1.0, 1.0, 1.0, 1.0, 1.0, 1.0, 1.0, 1.0, 1.0, 1.0, 1.0, 1.0, 1.0, 1.0, 1.0, 1.0, 1.0, 1.0, 1.0, 1.0, 1.0, 1.0, 1.0, 1.0, 1.0, 1.0, 1.0, 1.0, 1.0, 1.0, 1.0, 1.0, 1.0, 1.0, 1.0, 1.0, 1.0, 1.0, 1.0, 1.0, 1.0, 1.0, 1.0, 1.0, 1.0, 1.0, 1.0, 1.0, 1.0, 1.0, 1.0, 1.0, 1.0, 1.0, 1.0, 1.0, 1.0, 1.0, 1.0])
me_cube_001.materials.append(mat_front)
me_cube_001.use_remesh_preserve_volume = False
me_cube_001.use_remesh_preserve_attributes = False
me_cube_001.use_mirror_vertex_groups = False
me_cube_001.update()
me_cube = bpy.data.meshes.new('Cube')
me_cube.from_pydata([(-1.0, -1.0, -1.0), (-1.0, -1.0, 1.0), (-1.0, 1.0, -1.0), (-1.0, 1.0, 1.0), (1.0, -1.0, -1.0), (1.0, -1.0, 1.0), (1.0, 1.0, -1.0), (1.0, 1.0, 1.0)], [], [(0, 1, 3, 2), (2, 3, 7, 6), (6, 7, 5, 4), (4, 5, 1, 0), (2, 6, 4, 0), (7, 3, 1, 5)])
_uv = me_cube.uv_layers.new(name='UVMap')
_uv.uv.foreach_set('vector', [0.6667, 0.3333, 0.3333, 0.3333, 0.3333, 3.974e-08, 0.6667, 0.0, 0.3333, 0.6667, 3.974e-08, 0.6667, 0.0, 0.3333, 0.3333, 0.3333, 0.3333, 0.3333, 1.291e-07, 0.3333, 0.0, 8.941e-08, 0.3333, 0.0, 0.3333, 0.6667, 0.3333, 0.3333, 0.6667, 0.3333, 0.6667, 0.6667, 1.0, 0.3333, 0.6667, 0.3333, 0.6667, 2.98e-08, 1.0, 0.0, 0.3333, 0.6667, 0.3333, 1.0, 4.967e-08, 1.0, 0.0, 0.6667])
me_cube.materials.append(mat_floor)
me_cube.use_remesh_preserve_volume = False
me_cube.use_remesh_preserve_attributes = False
me_cube.use_mirror_vertex_groups = False
me_cube.update()

# ---- objects
ob_user = bpy.data.objects.new('User', me_cylinder_001)
ob_console = bpy.data.objects.new('Console', me_cube_006)
ob_nurbscurve = bpy.data.objects.new('NurbsCurve', me_nurbscurve)
ob_point = bpy.data.objects.new('Point', light_point)
ob_cylinder = bpy.data.objects.new('Cylinder', me_cylinder)
ob_ceiling = bpy.data.objects.new('Ceiling', me_cube_005)
ob_left = bpy.data.objects.new('Left', me_cube_004)
ob_right = bpy.data.objects.new('Right', me_cube_003)
ob_back = bpy.data.objects.new('Back', me_cube_002)
ob_front = bpy.data.objects.new('Front', me_cube_001)
ob_floor = bpy.data.objects.new('Floor', me_cube)

# ---- transforms, parenting, visibility, modifiers, constraints
ob_user.location = (-18.17, 0.0, 2.198)
ob_user.lineart.crease_threshold = 0.0
ob_console.location = (-13.12, 0.0, 1.678)
ob_console.rotation_euler = (0.02594, -7.96e-06, 3.142)
ob_console.color = (0.8, 0.8, 0.8, 1.0)
ob_console.lineart.crease_threshold = 0.0
ob_nurbscurve.location = (-12.46, 0.0, 0.0)
ob_nurbscurve.rotation_euler = (-1.629e-07, -5.527e-15, 1.571)
ob_nurbscurve.color = (0.8, 0.8, 0.8, 1.0)
ob_nurbscurve.lineart.crease_threshold = 0.0
_m = ob_nurbscurve.modifiers.new('Auto Smooth', 'NODES')
_m.node_group = ng_auto_smooth
_gi = [s.identifier for s in ng_auto_smooth.interface.items_tree if s.item_type == 'SOCKET' and s.in_out == 'INPUT']
_m[_gi[1]] = 0.5236  # Angle
ob_point.location = (-13.12, 0.0, 2.422)
ob_point.color = (0.8, 0.8, 0.8, 1.0)
ob_point.lineart.crease_threshold = 0.0
ob_cylinder.location = (4.542, 0.0, 1.408)
ob_cylinder.scale = (-8.345, -8.345, 0.2489)
ob_cylinder.lineart.crease_threshold = 0.0
ob_ceiling.location = (0.1001, -1.169, 50.0)
ob_ceiling.scale = (25.0, 25.78, 1.0)
ob_ceiling.lineart.crease_threshold = 0.0
ob_left.location = (0.1001, 24.0, 24.0)
ob_left.rotation_euler = (1.571, 0.0, 0.0)
ob_left.scale = (25.0, 25.0, 1.0)
ob_left.lineart.crease_threshold = 0.0
ob_right.location = (-1.907e-06, -26.0, 24.0)
ob_right.rotation_euler = (1.571, 0.0, 0.0)
ob_right.scale = (25.0, 25.0, 1.0)
ob_right.lineart.crease_threshold = 0.0
ob_back.location = (-24.0, 0.0, 24.0)
ob_back.rotation_euler = (0.0, 1.571, 0.0)
ob_back.scale = (25.0, 25.0, 1.0)
ob_back.lineart.crease_threshold = 0.0
ob_front.location = (24.0, 0.0, 24.0)
ob_front.rotation_euler = (0.0, 1.571, 0.0)
ob_front.scale = (25.0, 25.0, 1.0)
ob_front.lineart.crease_threshold = 0.0
ob_floor.location = (0.0, 0.0, 0.0)
ob_floor.scale = (25.0, 25.0, 1.0)
ob_floor.lineart.crease_threshold = 0.0

# ---- collection membership
col_collection_1.objects.link(ob_user)
col_collection_1.objects.link(ob_console)
col_collection_1.objects.link(ob_nurbscurve)
col_collection_1.objects.link(ob_point)
col_collection_1.objects.link(ob_cylinder)
col_collection_1.objects.link(ob_ceiling)
col_collection_1.objects.link(ob_left)
col_collection_1.objects.link(ob_right)
col_collection_1.objects.link(ob_back)
col_collection_1.objects.link(ob_front)
col_collection_1.objects.link(ob_floor)

# ---- scene / render settings (as saved in the file)
scene.frame_start = 1; scene.frame_end = 250; scene.frame_set(1)
scene.render.engine = 'BLENDER_EEVEE_NEXT'
scene.render.resolution_percentage = 50
scene.render.dither_intensity = 0.0
scene.cycles.use_denoising = False
scene.cycles.samples = 128
scene.cycles.sampling_pattern = 'TABULATED_SOBOL'
scene.cycles.use_adaptive_sampling = False
scene.cycles.use_light_tree = False
scene.cycles.blur_glossy = 0.0
scene.cycles.sample_clamp_indirect = 0.0
scene.view_settings.view_transform = 'Standard'
bpy.context.view_layer.update()

# ---- added for rendering (the .blend has no active camera): camera
cam_auto = bpy.data.cameras.new('AutoCamera')
cam_auto.lens = 50.0
cam_auto.sensor_width = 36.0
cam_auto.clip_end = 1444.88
ob_auto_camera = bpy.data.objects.new('AutoCamera', cam_auto)
scene.collection.objects.link(ob_auto_camera)
ob_auto_camera.location = (82.3796, -99.7954, 90.8636)
ob_auto_camera.rotation_euler = (1.09748, -7.21219e-08, 0.694738)
scene.camera = ob_auto_camera
bpy.context.view_layer.update()
